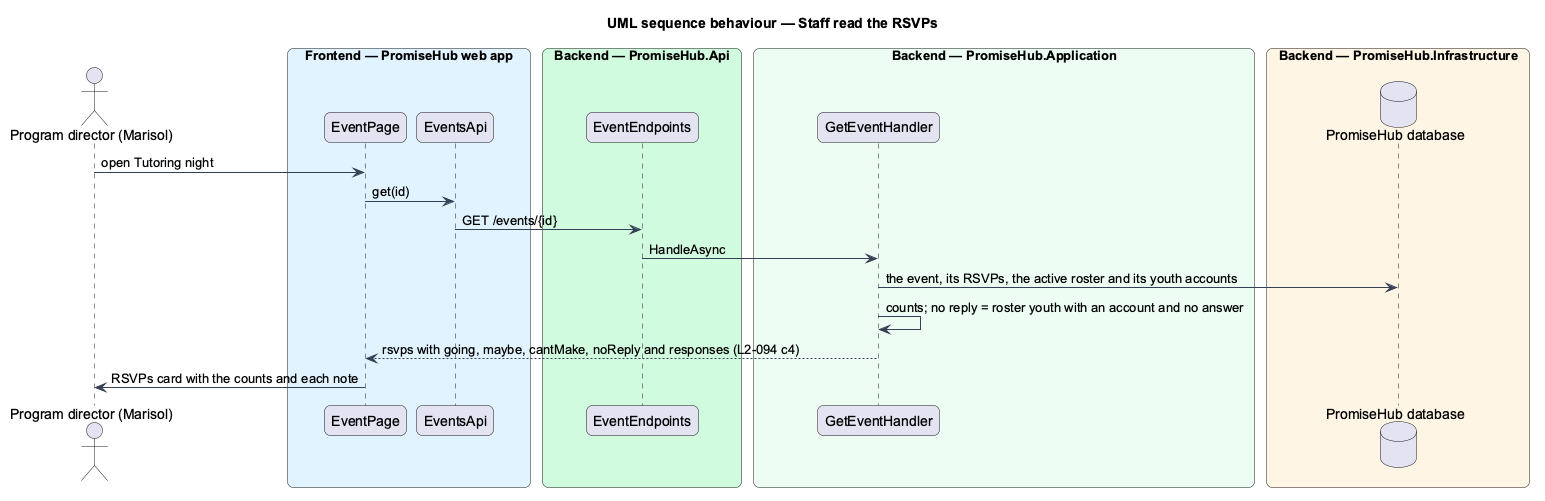

The diagram above was rendered by PlantUML. Its source (embedded in the PNG):
@startuml
title UML sequence behaviour — Staff read the RSVPs
skinparam backgroundColor #FFFFFF
skinparam shadowing false
skinparam roundcorner 12
skinparam defaultFontName Arial
skinparam ArrowColor #344054
actor "Program director (Marisol)" as actor
box "Frontend — PromiseHub web app" #E0F2FE
  participant "EventPage" as page
  participant "EventsApi" as eapi
end box
box "Backend — PromiseHub.Api" #D1FADF
  participant "EventEndpoints" as ep
end box
box "Backend — PromiseHub.Application" #ECFDF3
  participant "GetEventHandler" as h
end box
box "Backend — PromiseHub.Infrastructure" #FFF4E5
  database "PromiseHub database" as db
end box
actor -> page : open Tutoring night
page -> eapi : get(id)
eapi -> ep : GET /events/{id}
ep -> h : HandleAsync
h -> db : the event, its RSVPs, the active roster and its youth accounts
h -> h : counts; no reply = roster youth with an account and no answer
h --> page : rsvps with going, maybe, cantMake, noReply and responses (L2-094 c4)
page -> actor : RSVPs card with the counts and each note
@enduml